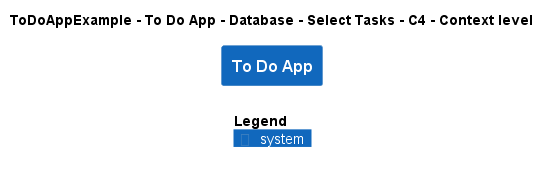

The diagram above was rendered by PlantUML. Its source (embedded in the PNG):
@startuml
!include ..\..\..\..\..\..\..\.c4s\C4_Context.puml

AddElementTag("c4interflow:lifecycle:new", $bgColor=green, $fontColor=#ffffff, $borderColor=green, $shadowing="False")
AddElementTag("c4interflow:lifecycle:changed", $bgColor=orange, $fontColor=#ffffff, $borderColor=orange, $shadowing="False")
AddElementTag("c4interflow:lifecycle:removed", $bgColor=red, $fontColor=#ffffff, $borderColor=red, $shadowing="False")

AddRelTag("c4interflow:lifecycle:new", $textColor=green, $lineColor=green)
AddRelTag("c4interflow:lifecycle:changed", $textColor=orange, $lineColor=orange)
AddRelTag("c4interflow:lifecycle:removed", $textColor=red, $lineColor=red)

SHOW_PERSON_PORTRAIT()
LAYOUT_TOP_DOWN()

skinparam linetype polyline

title ToDoAppExample - To Do App - Database - Select Tasks - C4 - Context level

System(ToDoAppExample.SoftwareSystems.ToDoApp, "To Do App", "")



SHOW_LEGEND()
@enduml